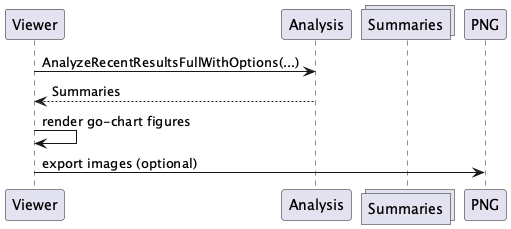

The diagram above was rendered by PlantUML. Its source (embedded in the PNG):
@startuml ViewerFlow
participant Viewer
participant Analysis
collections Summaries
participant PNG

Viewer -> Analysis : AnalyzeRecentResultsFullWithOptions(...)
Analysis --> Viewer : Summaries
Viewer -> Viewer : render go‑chart figures
Viewer -> PNG : export images (optional)
@enduml